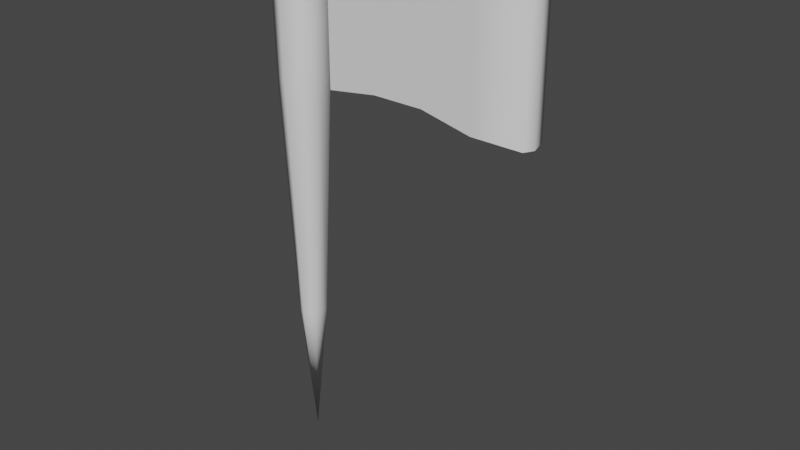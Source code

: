 # Source: Flag.blend  (saved by Blender 2.90.8; exported with 4.5.12 LTS)
import bpy
from mathutils import Matrix  # noqa: F401  (used for matrix-valued properties, if any)

bpy.ops.wm.read_factory_settings(use_empty=True)
scene = bpy.context.scene
scene.name = 'Scene'

# ---- collections
col_collection = bpy.data.collections.new('Collection'); scene.collection.children.link(col_collection)

# ---- node groups
ng_auto_smooth = bpy.data.node_groups.new('Auto Smooth', 'GeometryNodeTree')
_s = ng_auto_smooth.interface.new_socket(name='Geometry', in_out='OUTPUT', socket_type='NodeSocketGeometry')
_s = ng_auto_smooth.interface.new_socket(name='Geometry', in_out='INPUT', socket_type='NodeSocketGeometry')
_s = ng_auto_smooth.interface.new_socket(name='Angle', in_out='INPUT', socket_type='NodeSocketFloat')
_s.subtype = 'ANGLE'
_s.min_value = 0.0
_s.max_value = 3.142
ng_auto_smooth.is_modifier = True
_N = ng_auto_smooth.nodes; _L = ng_auto_smooth.links
n0 = _N.new('NodeGroupOutput'); n0.name = 'Group Output'; n0.location = (480, -100)
n1 = _N.new('NodeGroupInput'); n1.name = 'Group Input'; n1.location = (-420, -300)
n2 = _N.new('NodeGroupInput'); n2.name = 'Group Input.001'; n2.location = (-60, -100)
n3 = _N.new('GeometryNodeSetShadeSmooth'); n3.name = 'Set Shade Smooth'; n3.location = (120, -100)
n3.domain = 'EDGE'
n4 = _N.new('GeometryNodeSetShadeSmooth'); n4.name = 'Set Shade Smooth.001'; n4.location = (300, -100)
n5 = _N.new('GeometryNodeInputMeshEdgeAngle'); n5.name = 'Edge Angle'; n5.location = (-420, -220)
n6 = _N.new('GeometryNodeInputEdgeSmooth'); n6.name = 'Is Edge Smooth'; n6.location = (-60, -160)
n7 = _N.new('GeometryNodeInputShadeSmooth'); n7.name = 'Is Face Smooth'; n7.location = (-240, -340)
n8 = _N.new('FunctionNodeBooleanMath'); n8.name = 'Boolean Math'; n8.location = (-60, -220)
n9 = _N.new('FunctionNodeCompare'); n9.name = 'Compare'; n9.location = (-240, -180)
n9.operation = 'LESS_EQUAL'
_L.new(n5.outputs[0], n9.inputs[0])
_L.new(n4.outputs[0], n0.inputs[0])
_L.new(n1.outputs[1], n9.inputs[1])
_L.new(n9.outputs[0], n8.inputs[0])
_L.new(n7.outputs[0], n8.inputs[1])
_L.new(n2.outputs[0], n3.inputs[0])
_L.new(n6.outputs[0], n3.inputs[1])
_L.new(n3.outputs[0], n4.inputs[0])
_L.new(n8.outputs[0], n3.inputs[2])
n0.is_active_output = True

# ---- world
world_world = bpy.data.worlds.new('World'); scene.world = world_world
world_world.use_nodes = True; world_world.node_tree.nodes.clear()
_N = world_world.node_tree.nodes; _L = world_world.node_tree.links
n0 = _N.new('ShaderNodeOutputWorld'); n0.name = 'World Output'; n0.location = (300, 300)
n1 = _N.new('ShaderNodeBackground'); n1.name = 'Background'; n1.location = (10, 300)
n1.inputs[0].default_value = (0.05088, 0.05088, 0.05088, 1.0)
_L.new(n1.outputs[0], n0.inputs[0])
n0.is_active_output = True
world_world.color = (0.05088, 0.05088, 0.05088)
world_world.use_sun_shadow = False
world_world.sun_shadow_jitter_overblur = 0.0

# ---- meshes
me_cylinder = bpy.data.meshes.new('Cylinder')
me_cylinder.from_pydata([(0.0433, -0.025, 1.0), (-4.371e-09, -0.05, 1.0), (-0.0433, -0.025, 1.0), (0.0433, -1.863e-09, 1.0), (-0.0433, 0.0, 1.0), (-2.235e-09, 0.0, -0.002798), (0.08049, 0.0, 0.9599), (0.08422, -0.025, 0.9558), (0.08049, 0.0, 0.7075), (0.08422, -0.025, 0.7115), (0.4608, 0.0, 0.9528), (0.4563, -0.025, 0.9487), (0.4608, 0.0, 0.7005), (0.4563, -0.025, 0.7045), (0.01994, -0.01475, 0.2569), (-3.219e-09, -0.02626, 0.2569), (-0.01994, -0.01475, 0.2569), (-0.01994, 0.0, 0.2555), (0.01994, 0.0, 0.2558), (0.0377, -0.02435, 0.7088), (-4.095e-09, -0.04612, 0.7088), (-0.0377, -0.02435, 0.7088), (-0.0377, 0.0, 0.7076), (0.0377, 0.0, 0.7078), (0.1772, 0.0, 0.9731), (0.2703, 0.0, 0.9731), (0.3633, 0.0, 0.9528), (0.3633, 0.0, 0.7005), (0.2703, 0.0, 0.7208), (0.1772, 0.0, 0.7208), (0.1772, -0.025, 0.7248), (0.2703, -0.025, 0.7248), (0.3633, -0.025, 0.7045), (0.3633, -0.025, 0.9487), (0.2703, -0.025, 0.969), (0.1772, -0.025, 0.969)], [], [(3, 4, 2, 1, 0), (6, 8, 9, 7), (20, 19, 0, 1), (21, 20, 1, 2), (22, 21, 2, 4), (13, 12, 10, 11), (33, 32, 13, 11), (26, 33, 11, 10), (32, 27, 12, 13), (18, 14, 5), (23, 19, 14, 18), (5, 16, 17), (5, 15, 16), (5, 14, 15), (3, 0, 19, 23), (17, 16, 21, 22), (16, 15, 20, 21), (15, 14, 19, 20), (9, 8, 29, 30), (30, 29, 28, 31), (31, 28, 27, 32), (6, 7, 35, 24), (24, 35, 34, 25), (25, 34, 33, 26), (7, 9, 30, 35), (35, 30, 31, 34), (34, 31, 32, 33)])
me_cylinder.polygons.foreach_set('use_smooth', [True] * 27)
_uv = me_cylinder.uv_layers.new(name='UVMap')
_uv.uv.foreach_set('vector', [0.4578, 0.25, 0.04215, 0.25, 0.04215, 0.13, 0.25, 0.01, 0.4578, 0.13, 0.0, 0.0, 0.0, 0.0, 0.6667, 0.9279, 0.6667, 0.9889, 0.5, 0.9084, 0.6667, 0.9084, 0.6667, 1.0, 0.5, 1.0, 0.3333, 0.9084, 0.5, 0.9084, 0.5, 1.0, 0.3333, 1.0, 0.25, 0.908, 0.3333, 0.9084, 0.3333, 1.0, 0.25, 1.0, 0.6667, 0.9279, 0.75, 0.9269, 0.75, 0.988, 0.6667, 0.9889, 0.6667, 0.9889, 0.6667, 0.9279, 0.6667, 0.9279, 0.6667, 0.9889, 0.75, 0.988, 0.6667, 0.9889, 0.6667, 0.9889, 0.75, 0.988, 0.6667, 0.9279, 0.75, 0.9269, 0.75, 0.9269, 0.6667, 0.9279, 0.7497, 0.7785, 0.6875, 0.7819, 0.75, 0.7488, 0.75, 0.9081, 0.6667, 0.9084, 0.6875, 0.7819, 0.7497, 0.7785, 0.3333, 0.7497, 0.3431, 0.7819, 0.267, 0.7788, 0.5, 0.7497, 0.5315, 0.7908, 0.3431, 0.7819, 0.6667, 0.7497, 0.6875, 0.7819, 0.5315, 0.7908, 0.75, 1.0, 0.6667, 1.0, 0.6667, 0.9084, 0.75, 0.9081, 0.267, 0.7788, 0.3431, 0.7819, 0.3333, 0.9084, 0.25, 0.908, 0.3431, 0.7819, 0.5315, 0.7908, 0.5, 0.9084, 0.3333, 0.9084, 0.5315, 0.7908, 0.6875, 0.7819, 0.6667, 0.9084, 0.5, 0.9084, 0.6667, 0.9279, 0.75, 0.9269, 0.75, 0.9269, 0.6667, 0.9279, 0.6667, 0.9279, 0.75, 0.9269, 0.75, 0.9269, 0.6667, 0.9279, 0.6667, 0.9279, 0.75, 0.9269, 0.75, 0.9269, 0.6667, 0.9279, 0.75, 0.988, 0.6667, 0.9889, 0.6667, 0.9889, 0.75, 0.988, 0.75, 0.988, 0.6667, 0.9889, 0.6667, 0.9889, 0.75, 0.988, 0.75, 0.988, 0.6667, 0.9889, 0.6667, 0.9889, 0.75, 0.988, 0.6667, 0.9889, 0.6667, 0.9279, 0.6667, 0.9279, 0.6667, 0.9889, 0.6667, 0.9889, 0.6667, 0.9279, 0.6667, 0.9279, 0.6667, 0.9889, 0.6667, 0.9889, 0.6667, 0.9279, 0.6667, 0.9279, 0.6667, 0.9889])
_ca = me_cylinder.color_attributes.new('Col', 'BYTE_COLOR', 'CORNER')
_ca.data.foreach_set('color', [1.0, 1.0, 1.0, 1.0, 1.0, 1.0, 1.0, 1.0, 1.0, 1.0, 1.0, 1.0, 1.0, 1.0, 1.0, 1.0, 1.0, 1.0, 1.0, 1.0, 1.0, 0.02956, 0.0331, 1.0, 0.3231, 0.01298, 0.01298, 1.0, 0.3231, 0.01298, 0.01298, 1.0, 1.0, 0.02956, 0.0331, 1.0, 0.107, 0.107, 0.107, 1.0, 0.107, 0.107, 0.107, 1.0, 1.0, 1.0, 1.0, 1.0, 1.0, 1.0, 1.0, 1.0, 0.107, 0.107, 0.107, 1.0, 0.107, 0.107, 0.107, 1.0, 1.0, 1.0, 1.0, 1.0, 1.0, 1.0, 1.0, 1.0, 0.107, 0.107, 0.107, 1.0, 0.107, 0.107, 0.107, 1.0, 1.0, 1.0, 1.0, 1.0, 1.0, 1.0, 1.0, 1.0, 0.3231, 0.01298, 0.01298, 1.0, 0.3231, 0.01298, 0.01298, 1.0, 1.0, 0.02956, 0.0331, 1.0, 1.0, 0.02956, 0.0331, 1.0, 1.0, 0.02956, 0.0331, 1.0, 0.3231, 0.01298, 0.01298, 1.0, 0.3231, 0.01298, 0.01298, 1.0, 1.0, 0.02956, 0.0331, 1.0, 1.0, 0.02956, 0.0331, 1.0, 1.0, 0.02956, 0.0331, 1.0, 1.0, 0.02956, 0.0331, 1.0, 1.0, 0.02956, 0.0331, 1.0, 0.3231, 0.01298, 0.01298, 1.0, 0.3231, 0.01298, 0.01298, 1.0, 0.3231, 0.01298, 0.01298, 1.0, 0.3231, 0.01298, 0.01298, 1.0, 0.0, 0.0, 0.0, 1.0, 0.0, 0.0, 0.0, 1.0, 0.0, 0.0, 0.0, 1.0, 0.107, 0.107, 0.107, 1.0, 0.107, 0.107, 0.107, 1.0, 0.0, 0.0, 0.0, 1.0, 0.0, 0.0, 0.0, 1.0, 0.0, 0.0, 0.0, 1.0, 0.0, 0.0, 0.0, 1.0, 0.0, 0.0, 0.0, 1.0, 0.0, 0.0, 0.0, 1.0, 0.0, 0.0, 0.0, 1.0, 0.0, 0.0, 0.0, 1.0, 0.0, 0.0, 0.0, 1.0, 0.0, 0.0, 0.0, 1.0, 0.0, 0.0, 0.0, 1.0, 1.0, 1.0, 1.0, 1.0, 1.0, 1.0, 1.0, 1.0, 0.107, 0.107, 0.107, 1.0, 0.107, 0.107, 0.107, 1.0, 0.0, 0.0, 0.0, 1.0, 0.0, 0.0, 0.0, 1.0, 0.107, 0.107, 0.107, 1.0, 0.107, 0.107, 0.107, 1.0, 0.0, 0.0, 0.0, 1.0, 0.0, 0.0, 0.0, 1.0, 0.107, 0.107, 0.107, 1.0, 0.107, 0.107, 0.107, 1.0, 0.0, 0.0, 0.0, 1.0, 0.0, 0.0, 0.0, 1.0, 0.107, 0.107, 0.107, 1.0, 0.107, 0.107, 0.107, 1.0, 0.3231, 0.01298, 0.01298, 1.0, 0.3231, 0.01298, 0.01298, 1.0, 0.3231, 0.01298, 0.01298, 1.0, 0.3231, 0.01298, 0.01298, 1.0, 0.3231, 0.01298, 0.01298, 1.0, 0.3231, 0.01298, 0.01298, 1.0, 0.3231, 0.01298, 0.01298, 1.0, 0.3231, 0.01298, 0.01298, 1.0, 0.3231, 0.01298, 0.01298, 1.0, 0.3231, 0.01298, 0.01298, 1.0, 0.3231, 0.01298, 0.01298, 1.0, 0.3231, 0.01298, 0.01298, 1.0, 1.0, 0.02956, 0.0331, 1.0, 1.0, 0.02956, 0.0331, 1.0, 1.0, 0.02956, 0.0331, 1.0, 1.0, 0.02956, 0.0331, 1.0, 1.0, 0.02956, 0.0331, 1.0, 1.0, 0.02956, 0.0331, 1.0, 1.0, 0.02956, 0.0331, 1.0, 1.0, 0.02956, 0.0331, 1.0, 1.0, 0.02956, 0.0331, 1.0, 1.0, 0.02956, 0.0331, 1.0, 1.0, 0.02956, 0.0331, 1.0, 1.0, 0.02956, 0.0331, 1.0, 1.0, 0.02956, 0.0331, 1.0, 0.3231, 0.01298, 0.01298, 1.0, 0.3231, 0.01298, 0.01298, 1.0, 1.0, 0.02956, 0.0331, 1.0, 1.0, 0.02956, 0.0331, 1.0, 0.3231, 0.01298, 0.01298, 1.0, 0.3231, 0.01298, 0.01298, 1.0, 1.0, 0.02956, 0.0331, 1.0, 1.0, 0.02956, 0.0331, 1.0, 0.3231, 0.01298, 0.01298, 1.0, 0.3231, 0.01298, 0.01298, 1.0, 1.0, 0.02956, 0.0331, 1.0])
me_cylinder.use_remesh_fix_poles = True
me_cylinder.use_remesh_preserve_attributes = False
me_cylinder.use_mirror_vertex_groups = False
me_cylinder.use_paint_bone_selection = False
me_cylinder.use_paint_mask_vertex = True
me_cylinder.update()

# ---- objects
ob_cylinder = bpy.data.objects.new('Cylinder', me_cylinder)

# ---- transforms, parenting, visibility, modifiers, constraints
ob_cylinder.location = (0.0, 0.0, 0.1568)
ob_cylinder.lineart.crease_threshold = 0.0
_m = ob_cylinder.modifiers.new('Mirror', 'MIRROR')
_m.use_axis = (False, True, False)
_m.use_clip = True
_m = ob_cylinder.modifiers.new('Auto Smooth', 'NODES')
_m.node_group = ng_auto_smooth
_gi = [s.identifier for s in ng_auto_smooth.interface.items_tree if s.item_type == 'SOCKET' and s.in_out == 'INPUT']
_m[_gi[1]] = 1.396  # Angle

# ---- collection membership
col_collection.objects.link(ob_cylinder)

# ---- scene / render settings (as saved in the file)
scene.frame_start = 1; scene.frame_end = 250; scene.frame_set(39)
scene.render.engine = 'BLENDER_EEVEE_NEXT'
scene.cycles.use_denoising = False
scene.cycles.samples = 128
scene.cycles.sampling_pattern = 'TABULATED_SOBOL'
scene.cycles.use_adaptive_sampling = False
scene.cycles.use_light_tree = False
scene.view_settings.view_transform = 'Filmic'
bpy.context.view_layer.update()

# ---- added for rendering (the .blend has no active camera and no usable light): camera, sun
cam_auto = bpy.data.cameras.new('AutoCamera')
cam_auto.lens = 50.0
cam_auto.sensor_width = 36.0
cam_auto.clip_end = 1000.0
ob_auto_camera = bpy.data.objects.new('AutoCamera', cam_auto)
scene.collection.objects.link(ob_auto_camera)
ob_auto_camera.location = (1.25133, -1.25108, 1.48946)
ob_auto_camera.rotation_euler = (1.09748, -7.21219e-08, 0.694738)
scene.camera = ob_auto_camera
light_auto_sun = bpy.data.lights.new('AutoSun', 'SUN')
light_auto_sun.energy = 3.0
light_auto_sun.angle = 0.0523599
ob_auto_sun = bpy.data.objects.new('AutoSun', light_auto_sun)
scene.collection.objects.link(ob_auto_sun)
ob_auto_sun.rotation_euler = (0.872665, 0.174533, 0.523599)
bpy.context.view_layer.update()
